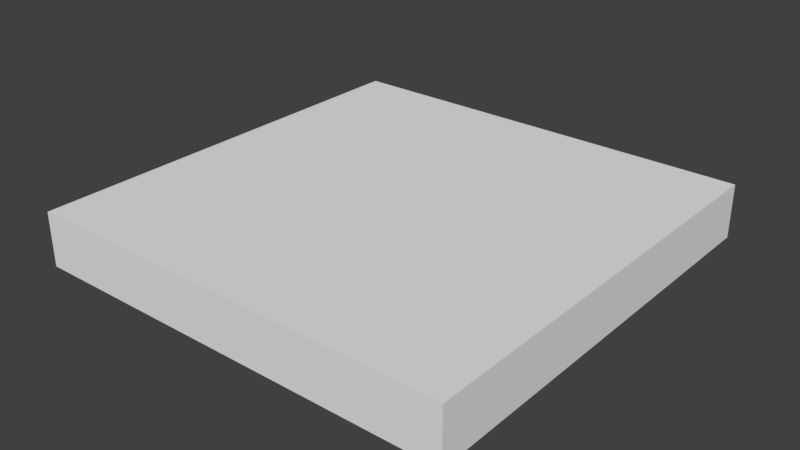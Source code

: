 # Source: StaticMesh_Square_2x2x0.25.blend  (saved by Blender 2.78.0; exported with 4.5.12 LTS)
import bpy
from mathutils import Matrix  # noqa: F401  (used for matrix-valued properties, if any)

bpy.ops.wm.read_factory_settings(use_empty=True)
scene = bpy.context.scene
scene.name = 'Scene'

# ---- collections
col_collection_1 = bpy.data.collections.new('Collection 1'); scene.collection.children.link(col_collection_1)

# ---- world
world_world = bpy.data.worlds.new('World'); scene.world = world_world
world_world.color = (0.05088, 0.05088, 0.05088)
world_world.use_sun_shadow = False
world_world.sun_shadow_jitter_overblur = 0.0
world_world.cycles.sampling_method = 'MANUAL'

# ---- meshes
me_sm_square_2x2x0_25 = bpy.data.meshes.new('SM_Square 2x2x0,25')
me_sm_square_2x2x0_25.from_pydata([(0.0, 0.0, 0.0), (2.0, 0.0, 0.0), (2.0, 2.0, 0.0), (0.0, 2.0, 0.0), (0.0, 0.0, 0.25), (2.0, 0.0, 0.25), (2.0, 2.0, 0.25), (0.0, 2.0, 0.25)], [], [(1, 0, 3, 2), (5, 6, 7, 4), (2, 3, 7, 6), (0, 1, 5, 4), (3, 0, 4, 7), (1, 2, 6, 5)])
me_sm_square_2x2x0_25.use_remesh_preserve_volume = False
me_sm_square_2x2x0_25.use_remesh_preserve_attributes = False
me_sm_square_2x2x0_25.use_mirror_vertex_groups = False
me_sm_square_2x2x0_25.update()

# ---- objects
ob_staticmesh_square_2x2x0_25 = bpy.data.objects.new('StaticMesh_Square 2x2x0,25', me_sm_square_2x2x0_25)

# ---- transforms, parenting, visibility, modifiers, constraints
ob_staticmesh_square_2x2x0_25.location = (0.0, 0.0, 0.0)
ob_staticmesh_square_2x2x0_25.lineart.crease_threshold = 0.0

# ---- collection membership
col_collection_1.objects.link(ob_staticmesh_square_2x2x0_25)

# ---- scene / render settings (as saved in the file)
scene.frame_start = 1; scene.frame_end = 250; scene.frame_set(1)
scene.render.engine = 'CYCLES'
scene.render.resolution_percentage = 50
scene.render.dither_intensity = 0.0
scene.render.use_persistent_data = True
scene.cycles.shading_system = True
scene.cycles.use_denoising = False
scene.cycles.samples = 128
scene.cycles.sampling_pattern = 'TABULATED_SOBOL'
scene.cycles.light_sampling_threshold = 0.0
scene.cycles.use_adaptive_sampling = False
scene.cycles.use_light_tree = False
scene.cycles.blur_glossy = 0.0
scene.cycles.sample_clamp_indirect = 0.0
scene.view_settings.view_transform = 'Standard'
bpy.context.view_layer.update()

# ---- added for rendering (the .blend has no active camera and no usable light): camera, sun
cam_auto = bpy.data.cameras.new('AutoCamera')
cam_auto.lens = 50.0
cam_auto.sensor_width = 36.0
cam_auto.clip_end = 1000.0
ob_auto_camera = bpy.data.objects.new('AutoCamera', cam_auto)
scene.collection.objects.link(ob_auto_camera)
ob_auto_camera.location = (3.62713, -2.15256, 2.22671)
ob_auto_camera.rotation_euler = (1.09748, -7.21219e-08, 0.694738)
scene.camera = ob_auto_camera
light_auto_sun = bpy.data.lights.new('AutoSun', 'SUN')
light_auto_sun.energy = 3.0
light_auto_sun.angle = 0.0523599
ob_auto_sun = bpy.data.objects.new('AutoSun', light_auto_sun)
scene.collection.objects.link(ob_auto_sun)
ob_auto_sun.rotation_euler = (0.872665, 0.174533, 0.523599)
bpy.context.view_layer.update()
